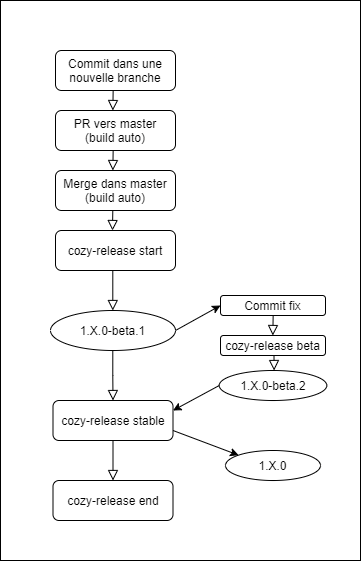

The diagram above was exported from draw.io. Its source (the exported page's mxGraphModel, read from the mxfile embedded in the PNG):
<mxGraphModel dx="1673" dy="901" grid="1" gridSize="10" guides="1" tooltips="1" connect="1" arrows="1" fold="1" page="1" pageScale="1" pageWidth="827" pageHeight="1169" math="0" shadow="0">
  <root>
    <mxCell id="WIyWlLk6GJQsqaUBKTNV-0" />
    <mxCell id="WIyWlLk6GJQsqaUBKTNV-1" parent="WIyWlLk6GJQsqaUBKTNV-0" />
    <mxCell id="bZAgk0wq_eG96oNgW5cC-43" value="" style="rounded=0;whiteSpace=wrap;html=1;" vertex="1" parent="WIyWlLk6GJQsqaUBKTNV-1">
      <mxGeometry x="200" y="240" width="360" height="560" as="geometry" />
    </mxCell>
    <mxCell id="WIyWlLk6GJQsqaUBKTNV-3" value="Commit dans une nouvelle branche" style="rounded=1;whiteSpace=wrap;html=1;fontSize=12;glass=0;strokeWidth=1;shadow=0;" parent="WIyWlLk6GJQsqaUBKTNV-1" vertex="1">
      <mxGeometry x="255" y="290" width="120" height="40" as="geometry" />
    </mxCell>
    <mxCell id="bZAgk0wq_eG96oNgW5cC-1" value="PR vers master&lt;br&gt;(build auto)" style="rounded=1;whiteSpace=wrap;html=1;fontSize=12;glass=0;strokeWidth=1;shadow=0;" vertex="1" parent="WIyWlLk6GJQsqaUBKTNV-1">
      <mxGeometry x="255" y="350" width="120" height="40" as="geometry" />
    </mxCell>
    <mxCell id="bZAgk0wq_eG96oNgW5cC-3" value="Merge dans master (build auto)" style="rounded=1;whiteSpace=wrap;html=1;fontSize=12;glass=0;strokeWidth=1;shadow=0;" vertex="1" parent="WIyWlLk6GJQsqaUBKTNV-1">
      <mxGeometry x="255" y="410" width="120" height="40" as="geometry" />
    </mxCell>
    <mxCell id="bZAgk0wq_eG96oNgW5cC-5" value="cozy-release start" style="rounded=1;whiteSpace=wrap;html=1;fontSize=12;glass=0;strokeWidth=1;shadow=0;" vertex="1" parent="WIyWlLk6GJQsqaUBKTNV-1">
      <mxGeometry x="255" y="470" width="120" height="40" as="geometry" />
    </mxCell>
    <mxCell id="bZAgk0wq_eG96oNgW5cC-6" value="" style="rounded=0;html=1;jettySize=auto;orthogonalLoop=1;fontSize=11;endArrow=block;endFill=0;endSize=8;strokeWidth=1;shadow=0;labelBackgroundColor=none;edgeStyle=orthogonalEdgeStyle;entryX=0.5;entryY=0;entryDx=0;entryDy=0;" edge="1" parent="WIyWlLk6GJQsqaUBKTNV-1" source="bZAgk0wq_eG96oNgW5cC-7" target="bZAgk0wq_eG96oNgW5cC-9">
      <mxGeometry relative="1" as="geometry">
        <mxPoint x="315" y="720" as="targetPoint" />
      </mxGeometry>
    </mxCell>
    <mxCell id="bZAgk0wq_eG96oNgW5cC-7" value="cozy-release stable" style="rounded=1;whiteSpace=wrap;html=1;fontSize=12;glass=0;strokeWidth=1;shadow=0;" vertex="1" parent="WIyWlLk6GJQsqaUBKTNV-1">
      <mxGeometry x="252.5" y="640" width="120" height="40" as="geometry" />
    </mxCell>
    <mxCell id="bZAgk0wq_eG96oNgW5cC-9" value="cozy-release end" style="rounded=1;whiteSpace=wrap;html=1;fontSize=12;glass=0;strokeWidth=1;shadow=0;" vertex="1" parent="WIyWlLk6GJQsqaUBKTNV-1">
      <mxGeometry x="252.5" y="720" width="120" height="40" as="geometry" />
    </mxCell>
    <mxCell id="bZAgk0wq_eG96oNgW5cC-10" value="1.X.0-beta.1" style="ellipse;whiteSpace=wrap;html=1;" vertex="1" parent="WIyWlLk6GJQsqaUBKTNV-1">
      <mxGeometry x="250" y="550" width="125" height="40" as="geometry" />
    </mxCell>
    <mxCell id="bZAgk0wq_eG96oNgW5cC-18" value="Commit fix" style="rounded=1;whiteSpace=wrap;html=1;fontSize=12;glass=0;strokeWidth=1;shadow=0;" vertex="1" parent="WIyWlLk6GJQsqaUBKTNV-1">
      <mxGeometry x="420" y="535" width="105" height="20" as="geometry" />
    </mxCell>
    <mxCell id="bZAgk0wq_eG96oNgW5cC-20" value="cozy-release beta" style="rounded=1;whiteSpace=wrap;html=1;fontSize=12;glass=0;strokeWidth=1;shadow=0;" vertex="1" parent="WIyWlLk6GJQsqaUBKTNV-1">
      <mxGeometry x="420" y="575" width="105" height="20" as="geometry" />
    </mxCell>
    <mxCell id="bZAgk0wq_eG96oNgW5cC-25" value="1.X.0" style="ellipse;whiteSpace=wrap;html=1;" vertex="1" parent="WIyWlLk6GJQsqaUBKTNV-1">
      <mxGeometry x="425" y="690" width="95" height="30" as="geometry" />
    </mxCell>
    <mxCell id="bZAgk0wq_eG96oNgW5cC-30" value="" style="endArrow=classic;html=1;rounded=0;entryX=0;entryY=0;entryDx=0;entryDy=0;exitX=1;exitY=0.75;exitDx=0;exitDy=0;" edge="1" parent="WIyWlLk6GJQsqaUBKTNV-1" source="bZAgk0wq_eG96oNgW5cC-7" target="bZAgk0wq_eG96oNgW5cC-25">
      <mxGeometry width="50" height="50" relative="1" as="geometry">
        <mxPoint x="375" y="660" as="sourcePoint" />
        <mxPoint x="425" y="610" as="targetPoint" />
        <Array as="points" />
      </mxGeometry>
    </mxCell>
    <mxCell id="bZAgk0wq_eG96oNgW5cC-31" value="" style="rounded=0;html=1;jettySize=auto;orthogonalLoop=1;fontSize=11;endArrow=block;endFill=0;endSize=8;strokeWidth=1;shadow=0;labelBackgroundColor=none;edgeStyle=orthogonalEdgeStyle;entryX=0.5;entryY=0;entryDx=0;entryDy=0;" edge="1" parent="WIyWlLk6GJQsqaUBKTNV-1" target="bZAgk0wq_eG96oNgW5cC-7">
      <mxGeometry relative="1" as="geometry">
        <mxPoint x="312.3" y="630" as="targetPoint" />
        <mxPoint x="312.3" y="590" as="sourcePoint" />
      </mxGeometry>
    </mxCell>
    <mxCell id="bZAgk0wq_eG96oNgW5cC-33" value="" style="rounded=0;html=1;jettySize=auto;orthogonalLoop=1;fontSize=11;endArrow=block;endFill=0;endSize=8;strokeWidth=1;shadow=0;labelBackgroundColor=none;edgeStyle=orthogonalEdgeStyle;entryX=0.5;entryY=0;entryDx=0;entryDy=0;" edge="1" parent="WIyWlLk6GJQsqaUBKTNV-1">
      <mxGeometry relative="1" as="geometry">
        <mxPoint x="312.3" y="550" as="targetPoint" />
        <mxPoint x="312.3" y="510" as="sourcePoint" />
      </mxGeometry>
    </mxCell>
    <mxCell id="bZAgk0wq_eG96oNgW5cC-34" value="" style="rounded=0;html=1;jettySize=auto;orthogonalLoop=1;fontSize=11;endArrow=block;endFill=0;endSize=8;strokeWidth=1;shadow=0;labelBackgroundColor=none;edgeStyle=orthogonalEdgeStyle;" edge="1" parent="WIyWlLk6GJQsqaUBKTNV-1">
      <mxGeometry relative="1" as="geometry">
        <mxPoint x="312" y="470" as="targetPoint" />
        <mxPoint x="312.3" y="450" as="sourcePoint" />
      </mxGeometry>
    </mxCell>
    <mxCell id="bZAgk0wq_eG96oNgW5cC-35" value="" style="rounded=0;html=1;jettySize=auto;orthogonalLoop=1;fontSize=11;endArrow=block;endFill=0;endSize=8;strokeWidth=1;shadow=0;labelBackgroundColor=none;edgeStyle=orthogonalEdgeStyle;" edge="1" parent="WIyWlLk6GJQsqaUBKTNV-1">
      <mxGeometry relative="1" as="geometry">
        <mxPoint x="312.35" y="410" as="targetPoint" />
        <mxPoint x="312.65" y="390" as="sourcePoint" />
      </mxGeometry>
    </mxCell>
    <mxCell id="bZAgk0wq_eG96oNgW5cC-36" value="" style="rounded=0;html=1;jettySize=auto;orthogonalLoop=1;fontSize=11;endArrow=block;endFill=0;endSize=8;strokeWidth=1;shadow=0;labelBackgroundColor=none;edgeStyle=orthogonalEdgeStyle;" edge="1" parent="WIyWlLk6GJQsqaUBKTNV-1">
      <mxGeometry relative="1" as="geometry">
        <mxPoint x="312.35" y="350" as="targetPoint" />
        <mxPoint x="312.65" y="330" as="sourcePoint" />
      </mxGeometry>
    </mxCell>
    <mxCell id="bZAgk0wq_eG96oNgW5cC-37" value="" style="endArrow=classic;html=1;rounded=0;entryX=0;entryY=0.5;entryDx=0;entryDy=0;" edge="1" parent="WIyWlLk6GJQsqaUBKTNV-1" target="bZAgk0wq_eG96oNgW5cC-18">
      <mxGeometry width="50" height="50" relative="1" as="geometry">
        <mxPoint x="375" y="570" as="sourcePoint" />
        <mxPoint x="425" y="520" as="targetPoint" />
      </mxGeometry>
    </mxCell>
    <mxCell id="bZAgk0wq_eG96oNgW5cC-38" value="" style="rounded=0;html=1;jettySize=auto;orthogonalLoop=1;fontSize=11;endArrow=block;endFill=0;endSize=8;strokeWidth=1;shadow=0;labelBackgroundColor=none;edgeStyle=orthogonalEdgeStyle;" edge="1" parent="WIyWlLk6GJQsqaUBKTNV-1">
      <mxGeometry relative="1" as="geometry">
        <mxPoint x="472.35" y="575" as="targetPoint" />
        <mxPoint x="472.65" y="555" as="sourcePoint" />
      </mxGeometry>
    </mxCell>
    <mxCell id="bZAgk0wq_eG96oNgW5cC-40" value="" style="endArrow=classic;html=1;rounded=0;entryX=1;entryY=0.25;entryDx=0;entryDy=0;exitX=0;exitY=0.5;exitDx=0;exitDy=0;" edge="1" parent="WIyWlLk6GJQsqaUBKTNV-1" source="bZAgk0wq_eG96oNgW5cC-29" target="bZAgk0wq_eG96oNgW5cC-7">
      <mxGeometry width="50" height="50" relative="1" as="geometry">
        <mxPoint x="372.5" y="615" as="sourcePoint" />
        <mxPoint x="452.5" y="555" as="targetPoint" />
      </mxGeometry>
    </mxCell>
    <mxCell id="bZAgk0wq_eG96oNgW5cC-29" value="1.X.0-beta.2" style="ellipse;whiteSpace=wrap;html=1;" vertex="1" parent="WIyWlLk6GJQsqaUBKTNV-1">
      <mxGeometry x="418.75" y="610" width="107.5" height="30" as="geometry" />
    </mxCell>
    <mxCell id="bZAgk0wq_eG96oNgW5cC-42" value="" style="rounded=0;html=1;jettySize=auto;orthogonalLoop=1;fontSize=11;endArrow=block;endFill=0;endSize=8;strokeWidth=1;shadow=0;labelBackgroundColor=none;edgeStyle=orthogonalEdgeStyle;" edge="1" parent="WIyWlLk6GJQsqaUBKTNV-1">
      <mxGeometry relative="1" as="geometry">
        <mxPoint x="473.6" y="610" as="targetPoint" />
        <mxPoint x="473.5" y="595" as="sourcePoint" />
      </mxGeometry>
    </mxCell>
  </root>
</mxGraphModel>